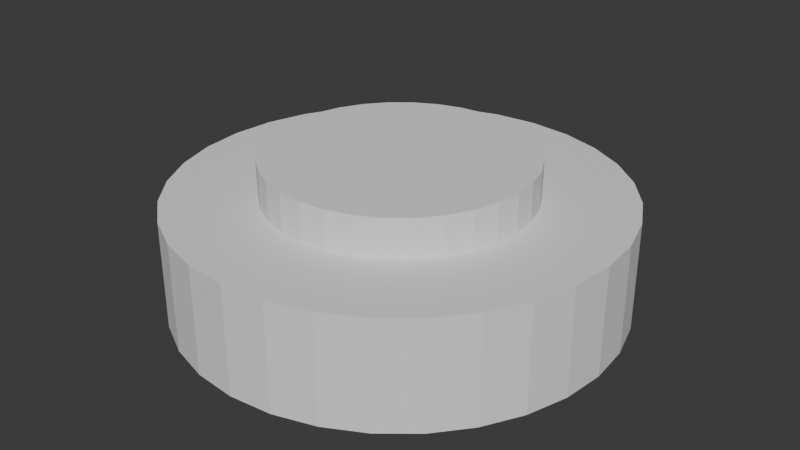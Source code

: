 # Source: mine.blend  (saved by Blender 4.1.24; exported with 4.5.12 LTS)
import bpy
from mathutils import Matrix  # noqa: F401  (used for matrix-valued properties, if any)

bpy.ops.wm.read_factory_settings(use_empty=True)
scene = bpy.context.scene
scene.name = 'Scene'

# ---- collections
col_collection = bpy.data.collections.new('Collection'); scene.collection.children.link(col_collection)

# ---- world
world_world = bpy.data.worlds.new('World'); scene.world = world_world
world_world.use_nodes = True; world_world.node_tree.nodes.clear()
_N = world_world.node_tree.nodes; _L = world_world.node_tree.links
n0 = _N.new('ShaderNodeOutputWorld'); n0.name = 'World Output'; n0.location = (300, 300)
n1 = _N.new('ShaderNodeBackground'); n1.name = 'Background'; n1.location = (10, 300)
n1.inputs[0].default_value = (0.05088, 0.05088, 0.05088, 1.0)
_L.new(n1.outputs[0], n0.inputs[0])
n0.is_active_output = True
world_world.color = (0.05088, 0.05088, 0.05088)
world_world.use_sun_shadow = False
world_world.sun_shadow_jitter_overblur = 0.0

# ---- meshes
me_cylinder = bpy.data.meshes.new('Cylinder')
me_cylinder.from_pydata([(0.0, 1.0, -1.0), (6.546e-09, 0.5904, 1.0), (0.1951, 0.9808, -1.0), (0.1152, 0.5791, 1.0), (0.3827, 0.9239, -1.0), (0.2259, 0.5455, 1.0), (0.5556, 0.8315, -1.0), (0.328, 0.4909, 1.0), (0.7071, 0.7071, -1.0), (0.4175, 0.4175, 1.0), (0.8315, 0.5556, -1.0), (0.4909, 0.328, 1.0), (0.9239, 0.3827, -1.0), (0.5455, 0.2259, 1.0), (0.9808, 0.1951, -1.0), (0.5791, 0.1152, 1.0), (1.0, 0.0, -1.0), (0.5904, -1.827e-09, 1.0), (0.9808, -0.1951, -1.0), (0.5791, -0.1152, 1.0), (0.9239, -0.3827, -1.0), (0.5455, -0.2259, 1.0), (0.8315, -0.5556, -1.0), (0.4909, -0.328, 1.0), (0.7071, -0.7071, -1.0), (0.4175, -0.4175, 1.0), (0.5556, -0.8315, -1.0), (0.328, -0.4909, 1.0), (0.3827, -0.9239, -1.0), (0.2259, -0.5455, 1.0), (0.1951, -0.9808, -1.0), (0.1152, -0.5791, 1.0), (0.0, -1.0, -1.0), (6.546e-09, -0.5904, 1.0), (-0.1951, -0.9808, -1.0), (-0.1152, -0.5791, 1.0), (-0.3827, -0.9239, -1.0), (-0.2259, -0.5455, 1.0), (-0.5556, -0.8315, -1.0), (-0.328, -0.4909, 1.0), (-0.7071, -0.7071, -1.0), (-0.4175, -0.4175, 1.0), (-0.8315, -0.5556, -1.0), (-0.4909, -0.328, 1.0), (-0.9239, -0.3827, -1.0), (-0.5455, -0.2259, 1.0), (-0.9808, -0.1951, -1.0), (-0.5791, -0.1152, 1.0), (-1.0, 0.0, -1.0), (-0.5904, -1.827e-09, 1.0), (-0.9808, 0.1951, -1.0), (-0.5791, 0.1152, 1.0), (-0.9239, 0.3827, -1.0), (-0.5455, 0.2259, 1.0), (-0.8315, 0.5556, -1.0), (-0.4909, 0.328, 1.0), (-0.7071, 0.7071, -1.0), (-0.4175, 0.4175, 1.0), (-0.5556, 0.8315, -1.0), (-0.328, 0.4909, 1.0), (-0.3827, 0.9239, -1.0), (-0.2259, 0.5455, 1.0), (-0.1951, 0.9808, -1.0), (-0.1152, 0.5791, 1.0), (0.1951, 0.9808, 1.0), (0.0, 1.0, 1.0), (0.3827, 0.9239, 1.0), (0.5556, 0.8315, 1.0), (0.7071, 0.7071, 1.0), (0.8315, 0.5556, 1.0), (0.9239, 0.3827, 1.0), (0.9808, 0.1951, 1.0), (1.0, 0.0, 1.0), (0.9808, -0.1951, 1.0), (0.9239, -0.3827, 1.0), (0.8315, -0.5556, 1.0), (0.7071, -0.7071, 1.0), (0.5556, -0.8315, 1.0), (0.3827, -0.9239, 1.0), (0.1951, -0.9808, 1.0), (0.0, -1.0, 1.0), (-0.1951, -0.9808, 1.0), (-0.3827, -0.9239, 1.0), (-0.5556, -0.8315, 1.0), (-0.7071, -0.7071, 1.0), (-0.8315, -0.5556, 1.0), (-0.9239, -0.3827, 1.0), (-0.9808, -0.1951, 1.0), (-1.0, 0.0, 1.0), (-0.9808, 0.1951, 1.0), (-0.9239, 0.3827, 1.0), (-0.8315, 0.5556, 1.0), (-0.7071, 0.7071, 1.0), (-0.5556, 0.8315, 1.0), (-0.3827, 0.9239, 1.0), (-0.1951, 0.9808, 1.0), (0.1152, 0.5791, 1.715), (4.809e-09, 0.5904, 1.715), (0.2259, 0.5455, 1.715), (0.328, 0.4909, 1.715), (0.4175, 0.4175, 1.715), (0.4909, 0.328, 1.715), (0.5455, 0.2259, 1.715), (0.5791, 0.1152, 1.715), (0.5904, -1.827e-09, 1.715), (0.5791, -0.1152, 1.715), (0.5455, -0.2259, 1.715), (0.4909, -0.328, 1.715), (0.4175, -0.4175, 1.715), (0.328, -0.4909, 1.715), (0.2259, -0.5455, 1.715), (0.1152, -0.5791, 1.715), (4.809e-09, -0.5904, 1.715), (-0.1152, -0.5791, 1.715), (-0.2259, -0.5455, 1.715), (-0.328, -0.4909, 1.715), (-0.4175, -0.4175, 1.715), (-0.4909, -0.328, 1.715), (-0.5455, -0.2259, 1.715), (-0.5791, -0.1152, 1.715), (-0.5904, -1.827e-09, 1.715), (-0.5791, 0.1152, 1.715), (-0.5455, 0.2259, 1.715), (-0.4909, 0.328, 1.715), (-0.4175, 0.4175, 1.715), (-0.328, 0.4909, 1.715), (-0.2259, 0.5455, 1.715), (-0.1152, 0.5791, 1.715)], [], [(0, 65, 64, 2), (2, 64, 66, 4), (4, 66, 67, 6), (6, 67, 68, 8), (8, 68, 69, 10), (10, 69, 70, 12), (12, 70, 71, 14), (14, 71, 72, 16), (16, 72, 73, 18), (18, 73, 74, 20), (20, 74, 75, 22), (22, 75, 76, 24), (24, 76, 77, 26), (26, 77, 78, 28), (28, 78, 79, 30), (30, 79, 80, 32), (32, 80, 81, 34), (34, 81, 82, 36), (36, 82, 83, 38), (38, 83, 84, 40), (40, 84, 85, 42), (42, 85, 86, 44), (44, 86, 87, 46), (46, 87, 88, 48), (48, 88, 89, 50), (50, 89, 90, 52), (52, 90, 91, 54), (54, 91, 92, 56), (56, 92, 93, 58), (58, 93, 94, 60), (25, 23, 107, 108), (60, 94, 95, 62), (62, 95, 65, 0), (0, 2, 4, 6, 8, 10, 12, 14, 16, 18, 20, 22, 24, 26, 28, 30, 32, 34, 36, 38, 40, 42, 44, 46, 48, 50, 52, 54, 56, 58, 60, 62), (1, 3, 64, 65), (3, 5, 66, 64), (5, 7, 67, 66), (7, 9, 68, 67), (9, 11, 69, 68), (11, 13, 70, 69), (13, 15, 71, 70), (15, 17, 72, 71), (17, 19, 73, 72), (19, 21, 74, 73), (21, 23, 75, 74), (23, 25, 76, 75), (25, 27, 77, 76), (27, 29, 78, 77), (29, 31, 79, 78), (31, 33, 80, 79), (33, 35, 81, 80), (35, 37, 82, 81), (37, 39, 83, 82), (39, 41, 84, 83), (41, 43, 85, 84), (43, 45, 86, 85), (45, 47, 87, 86), (47, 49, 88, 87), (49, 51, 89, 88), (51, 53, 90, 89), (53, 55, 91, 90), (55, 57, 92, 91), (57, 59, 93, 92), (59, 61, 94, 93), (61, 63, 95, 94), (63, 1, 65, 95), (96, 97, 127, 126, 125, 124, 123, 122, 121, 120, 119, 118, 117, 116, 115, 114, 113, 112, 111, 110, 109, 108, 107, 106, 105, 104, 103, 102, 101, 100, 99, 98), (53, 51, 121, 122), (27, 25, 108, 109), (55, 53, 122, 123), (29, 27, 109, 110), (3, 1, 97, 96), (57, 55, 123, 124), (31, 29, 110, 111), (5, 3, 96, 98), (59, 57, 124, 125), (33, 31, 111, 112), (7, 5, 98, 99), (61, 59, 125, 126), (35, 33, 112, 113), (9, 7, 99, 100), (63, 61, 126, 127), (37, 35, 113, 114), (11, 9, 100, 101), (1, 63, 127, 97), (39, 37, 114, 115), (13, 11, 101, 102), (41, 39, 115, 116), (15, 13, 102, 103), (43, 41, 116, 117), (17, 15, 103, 104), (45, 43, 117, 118), (19, 17, 104, 105), (47, 45, 118, 119), (21, 19, 105, 106), (49, 47, 119, 120), (23, 21, 106, 107), (51, 49, 120, 121)])
_uv = me_cylinder.uv_layers.new(name='UVMap')
_uv.uv.foreach_set('vector', [1.0, 0.5, 1.0, 1.0, 0.9688, 1.0, 0.9688, 0.5, 0.9688, 0.5, 0.9688, 1.0, 0.9375, 1.0, 0.9375, 0.5, 0.9375, 0.5, 0.9375, 1.0, 0.9062, 1.0, 0.9062, 0.5, 0.9062, 0.5, 0.9062, 1.0, 0.875, 1.0, 0.875, 0.5, 0.875, 0.5, 0.875, 1.0, 0.8438, 1.0, 0.8438, 0.5, 0.8438, 0.5, 0.8438, 1.0, 0.8125, 1.0, 0.8125, 0.5, 0.8125, 0.5, 0.8125, 1.0, 0.7812, 1.0, 0.7812, 0.5, 0.7812, 0.5, 0.7812, 1.0, 0.75, 1.0, 0.75, 0.5, 0.75, 0.5, 0.75, 1.0, 0.7188, 1.0, 0.7188, 0.5, 0.7188, 0.5, 0.7188, 1.0, 0.6875, 1.0, 0.6875, 0.5, 0.6875, 0.5, 0.6875, 1.0, 0.6562, 1.0, 0.6562, 0.5, 0.6562, 0.5, 0.6562, 1.0, 0.625, 1.0, 0.625, 0.5, 0.625, 0.5, 0.625, 1.0, 0.5938, 1.0, 0.5938, 0.5, 0.5938, 0.5, 0.5938, 1.0, 0.5625, 1.0, 0.5625, 0.5, 0.5625, 0.5, 0.5625, 1.0, 0.5312, 1.0, 0.5312, 0.5, 0.5312, 0.5, 0.5312, 1.0, 0.5, 1.0, 0.5, 0.5, 0.5, 0.5, 0.5, 1.0, 0.4688, 1.0, 0.4688, 0.5, 0.4688, 0.5, 0.4688, 1.0, 0.4375, 1.0, 0.4375, 0.5, 0.4375, 0.5, 0.4375, 1.0, 0.4062, 1.0, 0.4062, 0.5, 0.4062, 0.5, 0.4062, 1.0, 0.375, 1.0, 0.375, 0.5, 0.375, 0.5, 0.375, 1.0, 0.3438, 1.0, 0.3438, 0.5, 0.3438, 0.5, 0.3438, 1.0, 0.3125, 1.0, 0.3125, 0.5, 0.3125, 0.5, 0.3125, 1.0, 0.2812, 1.0, 0.2812, 0.5, 0.2812, 0.5, 0.2812, 1.0, 0.25, 1.0, 0.25, 0.5, 0.25, 0.5, 0.25, 1.0, 0.2188, 1.0, 0.2188, 0.5, 0.2188, 0.5, 0.2188, 1.0, 0.1875, 1.0, 0.1875, 0.5, 0.1875, 0.5, 0.1875, 1.0, 0.1562, 1.0, 0.1562, 0.5, 0.1562, 0.5, 0.1562, 1.0, 0.125, 1.0, 0.125, 0.5, 0.125, 0.5, 0.125, 1.0, 0.09375, 1.0, 0.09375, 0.5, 0.09375, 0.5, 0.09375, 1.0, 0.0625, 1.0, 0.0625, 0.5, 0.3989, 0.1011, 0.425, 0.133, 0.425, 0.133, 0.3989, 0.1011, 0.0625, 0.5, 0.0625, 1.0, 0.03125, 1.0, 0.03125, 0.5, 0.03125, 0.5, 0.03125, 1.0, 0.0, 1.0, 0.0, 0.5, 0.75, 0.49, 0.7968, 0.4854, 0.8418, 0.4717, 0.8833, 0.4496, 0.9197, 0.4197, 0.9496, 0.3833, 0.9717, 0.3418, 0.9854, 0.2968, 0.99, 0.25, 0.9854, 0.2032, 0.9717, 0.1582, 0.9496, 0.1167, 0.9197, 0.08029, 0.8833, 0.05045, 0.8418, 0.02827, 0.7968, 0.01461, 0.75, 0.01, 0.7032, 0.01461, 0.6582, 0.02827, 0.6167, 0.05045, 0.5803, 0.08029, 0.5504, 0.1167, 0.5283, 0.1582, 0.5146, 0.2032, 0.51, 0.25, 0.5146, 0.2968, 0.5283, 0.3418, 0.5504, 0.3833, 0.5803, 0.4197, 0.6167, 0.4496, 0.6582, 0.4717, 0.7032, 0.4854, 0.25, 0.4605, 0.2911, 0.4565, 0.2968, 0.4854, 0.25, 0.49, 0.2911, 0.4565, 0.3306, 0.4445, 0.3418, 0.4717, 0.2968, 0.4854, 0.3306, 0.4445, 0.367, 0.425, 0.3833, 0.4496, 0.3418, 0.4717, 0.367, 0.425, 0.3989, 0.3989, 0.4197, 0.4197, 0.3833, 0.4496, 0.3989, 0.3989, 0.425, 0.367, 0.4496, 0.3833, 0.4197, 0.4197, 0.425, 0.367, 0.4445, 0.3306, 0.4717, 0.3418, 0.4496, 0.3833, 0.4445, 0.3306, 0.4565, 0.2911, 0.4854, 0.2968, 0.4717, 0.3418, 0.4565, 0.2911, 0.4605, 0.25, 0.49, 0.25, 0.4854, 0.2968, 0.4605, 0.25, 0.4565, 0.2089, 0.4854, 0.2032, 0.49, 0.25, 0.4565, 0.2089, 0.4445, 0.1694, 0.4717, 0.1582, 0.4854, 0.2032, 0.4445, 0.1694, 0.425, 0.133, 0.4496, 0.1167, 0.4717, 0.1582, 0.425, 0.133, 0.3989, 0.1011, 0.4197, 0.08029, 0.4496, 0.1167, 0.3989, 0.1011, 0.367, 0.07496, 0.3833, 0.05045, 0.4197, 0.08029, 0.367, 0.07496, 0.3306, 0.05551, 0.3418, 0.02827, 0.3833, 0.05045, 0.3306, 0.05551, 0.2911, 0.04353, 0.2968, 0.01461, 0.3418, 0.02827, 0.2911, 0.04353, 0.25, 0.03948, 0.25, 0.01, 0.2968, 0.01461, 0.25, 0.03948, 0.2089, 0.04353, 0.2032, 0.01461, 0.25, 0.01, 0.2089, 0.04353, 0.1694, 0.05551, 0.1582, 0.02827, 0.2032, 0.01461, 0.1694, 0.05551, 0.133, 0.07496, 0.1167, 0.05045, 0.1582, 0.02827, 0.133, 0.07496, 0.1011, 0.1011, 0.08029, 0.08029, 0.1167, 0.05045, 0.1011, 0.1011, 0.07496, 0.133, 0.05045, 0.1167, 0.08029, 0.08029, 0.07496, 0.133, 0.05551, 0.1694, 0.02827, 0.1582, 0.05045, 0.1167, 0.05551, 0.1694, 0.04353, 0.2089, 0.01461, 0.2032, 0.02827, 0.1582, 0.04353, 0.2089, 0.03948, 0.25, 0.01, 0.25, 0.01461, 0.2032, 0.03948, 0.25, 0.04353, 0.2911, 0.01461, 0.2968, 0.01, 0.25, 0.04353, 0.2911, 0.05551, 0.3306, 0.02827, 0.3418, 0.01461, 0.2968, 0.05551, 0.3306, 0.07496, 0.367, 0.05045, 0.3833, 0.02827, 0.3418, 0.07496, 0.367, 0.1011, 0.3989, 0.08029, 0.4197, 0.05045, 0.3833, 0.1011, 0.3989, 0.133, 0.425, 0.1167, 0.4496, 0.08029, 0.4197, 0.133, 0.425, 0.1694, 0.4445, 0.1582, 0.4717, 0.1167, 0.4496, 0.1694, 0.4445, 0.2089, 0.4565, 0.2032, 0.4854, 0.1582, 0.4717, 0.2089, 0.4565, 0.25, 0.4605, 0.25, 0.49, 0.2032, 0.4854, 0.2911, 0.4565, 0.25, 0.4605, 0.2089, 0.4565, 0.1694, 0.4445, 0.133, 0.425, 0.1011, 0.3989, 0.07496, 0.367, 0.05551, 0.3306, 0.04353, 0.2911, 0.03948, 0.25, 0.04353, 0.2089, 0.05551, 0.1694, 0.07496, 0.133, 0.1011, 0.1011, 0.133, 0.07496, 0.1694, 0.05551, 0.2089, 0.04353, 0.25, 0.03948, 0.2911, 0.04353, 0.3306, 0.05551, 0.367, 0.07496, 0.3989, 0.1011, 0.425, 0.133, 0.4445, 0.1694, 0.4565, 0.2089, 0.4605, 0.25, 0.4565, 0.2911, 0.4445, 0.3306, 0.425, 0.367, 0.3989, 0.3989, 0.367, 0.425, 0.3306, 0.4445, 0.05551, 0.3306, 0.04353, 0.2911, 0.04353, 0.2911, 0.05551, 0.3306, 0.367, 0.07496, 0.3989, 0.1011, 0.3989, 0.1011, 0.367, 0.07496, 0.07496, 0.367, 0.05551, 0.3306, 0.05551, 0.3306, 0.07496, 0.367, 0.3306, 0.05551, 0.367, 0.07496, 0.367, 0.07496, 0.3306, 0.05551, 0.2911, 0.4565, 0.25, 0.4605, 0.25, 0.4605, 0.2911, 0.4565, 0.1011, 0.3989, 0.07496, 0.367, 0.07496, 0.367, 0.1011, 0.3989, 0.2911, 0.04353, 0.3306, 0.05551, 0.3306, 0.05551, 0.2911, 0.04353, 0.3306, 0.4445, 0.2911, 0.4565, 0.2911, 0.4565, 0.3306, 0.4445, 0.133, 0.425, 0.1011, 0.3989, 0.1011, 0.3989, 0.133, 0.425, 0.25, 0.03948, 0.2911, 0.04353, 0.2911, 0.04353, 0.25, 0.03948, 0.367, 0.425, 0.3306, 0.4445, 0.3306, 0.4445, 0.367, 0.425, 0.1694, 0.4445, 0.133, 0.425, 0.133, 0.425, 0.1694, 0.4445, 0.2089, 0.04353, 0.25, 0.03948, 0.25, 0.03948, 0.2089, 0.04353, 0.3989, 0.3989, 0.367, 0.425, 0.367, 0.425, 0.3989, 0.3989, 0.2089, 0.4565, 0.1694, 0.4445, 0.1694, 0.4445, 0.2089, 0.4565, 0.1694, 0.05551, 0.2089, 0.04353, 0.2089, 0.04353, 0.1694, 0.05551, 0.425, 0.367, 0.3989, 0.3989, 0.3989, 0.3989, 0.425, 0.367, 0.25, 0.4605, 0.2089, 0.4565, 0.2089, 0.4565, 0.25, 0.4605, 0.133, 0.07496, 0.1694, 0.05551, 0.1694, 0.05551, 0.133, 0.07496, 0.4445, 0.3306, 0.425, 0.367, 0.425, 0.367, 0.4445, 0.3306, 0.1011, 0.1011, 0.133, 0.07496, 0.133, 0.07496, 0.1011, 0.1011, 0.4565, 0.2911, 0.4445, 0.3306, 0.4445, 0.3306, 0.4565, 0.2911, 0.07496, 0.133, 0.1011, 0.1011, 0.1011, 0.1011, 0.07496, 0.133, 0.4605, 0.25, 0.4565, 0.2911, 0.4565, 0.2911, 0.4605, 0.25, 0.05551, 0.1694, 0.07496, 0.133, 0.07496, 0.133, 0.05551, 0.1694, 0.4565, 0.2089, 0.4605, 0.25, 0.4605, 0.25, 0.4565, 0.2089, 0.04353, 0.2089, 0.05551, 0.1694, 0.05551, 0.1694, 0.04353, 0.2089, 0.4445, 0.1694, 0.4565, 0.2089, 0.4565, 0.2089, 0.4445, 0.1694, 0.03948, 0.25, 0.04353, 0.2089, 0.04353, 0.2089, 0.03948, 0.25, 0.425, 0.133, 0.4445, 0.1694, 0.4445, 0.1694, 0.425, 0.133, 0.04353, 0.2911, 0.03948, 0.25, 0.03948, 0.25, 0.04353, 0.2911])
me_cylinder.update()

# ---- objects
ob_cylinder = bpy.data.objects.new('Cylinder', me_cylinder)

# ---- transforms, parenting, visibility, modifiers, constraints
ob_cylinder.location = (0.0, 0.0, 0.0)
ob_cylinder.scale = (1.0, 1.0, 0.2431)

# ---- collection membership
col_collection.objects.link(ob_cylinder)

# ---- scene / render settings (as saved in the file)
scene.frame_start = 1; scene.frame_end = 250; scene.frame_set(1)
scene.render.engine = 'BLENDER_EEVEE_NEXT'
scene.cycles.sampling_pattern = 'TABULATED_SOBOL'
scene.eevee.ray_tracing_options.trace_max_roughness = 0.0
bpy.context.view_layer.update()

# ---- added for rendering (the .blend has no active camera and no usable light): camera, sun
cam_auto = bpy.data.cameras.new('AutoCamera')
cam_auto.lens = 50.0
cam_auto.sensor_width = 36.0
cam_auto.clip_end = 1000.0
ob_auto_camera = bpy.data.objects.new('AutoCamera', cam_auto)
scene.collection.objects.link(ob_auto_camera)
ob_auto_camera.location = (2.68726, -3.22471, 2.23674)
ob_auto_camera.rotation_euler = (1.09748, -7.21219e-08, 0.694738)
scene.camera = ob_auto_camera
light_auto_sun = bpy.data.lights.new('AutoSun', 'SUN')
light_auto_sun.energy = 3.0
light_auto_sun.angle = 0.0523599
ob_auto_sun = bpy.data.objects.new('AutoSun', light_auto_sun)
scene.collection.objects.link(ob_auto_sun)
ob_auto_sun.rotation_euler = (0.872665, 0.174533, 0.523599)
bpy.context.view_layer.update()
